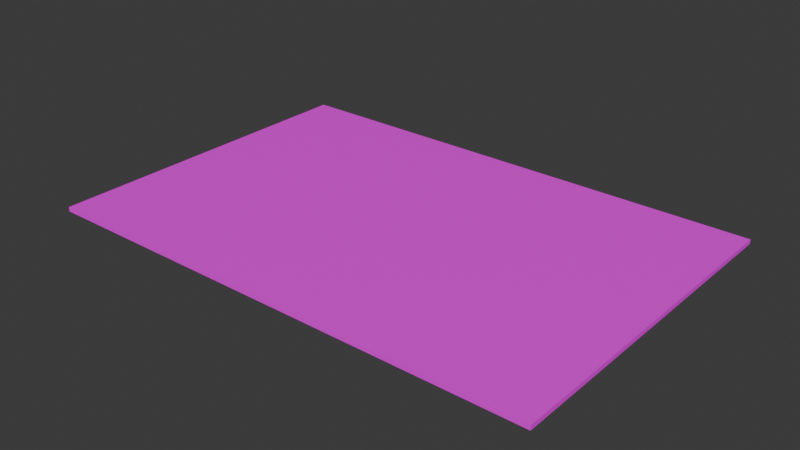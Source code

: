 # Source: carta.blend  (saved by Blender 5.0.118; exported with 4.5.12 LTS)
import bpy
from mathutils import Matrix  # noqa: F401  (used for matrix-valued properties, if any)

bpy.ops.wm.read_factory_settings(use_empty=True)
scene = bpy.context.scene
scene.name = 'Scene'

# ---- collections
col_collection = bpy.data.collections.new('Collection'); scene.collection.children.link(col_collection)

# ---- images (referenced by path relative to the original .blend; pixels are not part of the script)
import os
ASSET_DIR = os.environ.get("B2B_ASSET_DIR", "")  # directory of the original .blend (textures are referenced by path, not embedded)
HERE = os.path.dirname(os.path.abspath(__file__))  # packed textures are extracted next to this script under _unpacked/

def load_image(name, relpath, width, height, colorspace="sRGB"):
    """Load a texture the original file referenced (path relative to the .blend, or extracted next to this script)."""
    p = next((c for c in (os.path.join(HERE, relpath), os.path.join(ASSET_DIR, relpath)) if relpath and os.path.exists(c)), "")
    if p:
        img = bpy.data.images.load(p, check_existing=True)
        img.name = name
    else:  # same state as the original file: an image datablock whose file is absent (Cycles renders it pink)
        img = bpy.data.images.new(name, width, height)
        img.source = "FILE"
        img.filepath = "//" + (relpath or name)
    img.colorspace_settings.name = colorspace
    return img
img_carta_jpg = load_image('carta.jpg', 'textures/carta.jpg', 1024, 1024, 'sRGB')

# ---- materials (node trees are filled in below, after node groups)
mat_material = bpy.data.materials.new('Material')
mat_material.alpha_threshold = 0.0
mat_material.use_backface_culling_lightprobe_volume = False
mat_material.roughness = 0.5
mat_material.line_color = (0.0, 0.0, 0.0, 1.0)

# ---- material node trees
mat_material.use_nodes = True; mat_material.node_tree.nodes.clear()
_N = mat_material.node_tree.nodes; _L = mat_material.node_tree.links
n0 = _N.new('ShaderNodeOutputMaterial'); n0.name = 'Material Output'; n0.location = (200, 100)
n1 = _N.new('ShaderNodeBsdfPrincipled'); n1.name = 'Principled BSDF'; n1.location = (-200, 100)
n2 = _N.new('ShaderNodeTexImage'); n2.name = 'Textura de imagem'; n2.location = (-540, 117)
n2.image = img_carta_jpg
_L.new(n1.outputs[0], n0.inputs[0])
_L.new(n2.outputs[0], n1.inputs[0])
n0.is_active_output = True

# ---- world
world_world = bpy.data.worlds.new('World'); scene.world = world_world
world_world.use_nodes = True; world_world.node_tree.nodes.clear()
_N = world_world.node_tree.nodes; _L = world_world.node_tree.links
n0 = _N.new('ShaderNodeOutputWorld'); n0.name = 'World Output'; n0.location = (200, 100)
n1 = _N.new('ShaderNodeBackground'); n1.name = 'Background'; n1.location = (-200, 100)
n1.inputs[0].default_value = (0.05088, 0.05088, 0.05088, 1.0)
_L.new(n1.outputs[0], n0.inputs[0])
n0.is_active_output = True
world_world.color = (0.05088, 0.05088, 0.05088)
world_world.sun_shadow_jitter_overblur = 0.0

# ---- meshes
me_cube = bpy.data.meshes.new('Cube')
me_cube.from_pydata([(1.0, 1.0, 1.0), (1.0, 1.0, -1.0), (1.0, -1.0, 1.0), (1.0, -1.0, -1.0), (-1.0, 1.0, 1.0), (-1.0, 1.0, -1.0), (-1.0, -1.0, 1.0), (-1.0, -1.0, -1.0)], [], [(0, 4, 6, 2), (3, 2, 6, 7), (7, 6, 4, 5), (5, 1, 3, 7), (1, 0, 2, 3), (5, 4, 0, 1)])
_uv = me_cube.uv_layers.new(name='UVMap')
_uv.uv.foreach_set('vector', [0.95, 0.03961, 0.95, 0.9511, 0.07028, 0.9511, 0.07028, 0.03961, 0.375, 0.75, 0.625, 0.75, 0.625, 1.0, 0.375, 1.0, 0.375, 0.0, 0.625, 0.0, 0.625, 0.25, 0.375, 0.25, 0.8468, 0.8434, 0.7327, 0.8434, 0.7327, 0.7294, 0.8468, 0.7294, 0.375, 0.5, 0.625, 0.5, 0.625, 0.75, 0.375, 0.75, 0.375, 0.25, 0.625, 0.25, 0.625, 0.5, 0.375, 0.5])
me_cube.materials.append(mat_material)
me_cube.use_mirror_vertex_groups = False
me_cube.update()

# ---- objects
ob_carta_col = bpy.data.objects.new('carta-col', me_cube)

# ---- transforms, parenting, visibility, modifiers, constraints
ob_carta_col.location = (0.0, 0.0, 0.0)
ob_carta_col.scale = (1.0, 0.6704, 0.008625)
ob_carta_col.lock_rotations_4d = False
ob_carta_col.empty_display_type = 'ARROWS'
ob_carta_col.lineart.crease_threshold = 0.0

# ---- collection membership
col_collection.objects.link(ob_carta_col)

# ---- scene / render settings (as saved in the file)
scene.frame_start = 1; scene.frame_end = 250; scene.frame_set(1)
scene.render.engine = 'BLENDER_EEVEE_NEXT'
scene.render.bake_bias = 0.0
scene.render.bake_samples = 0
scene.cycles.sampling_pattern = 'TABULATED_SOBOL'
scene.eevee.use_volume_custom_range = False
bpy.context.view_layer.update()

# ---- added for rendering (the .blend has no active camera and no usable light): camera, sun
cam_auto = bpy.data.cameras.new('AutoCamera')
cam_auto.lens = 50.0
cam_auto.sensor_width = 36.0
cam_auto.clip_end = 1000.0
ob_auto_camera = bpy.data.objects.new('AutoCamera', cam_auto)
scene.collection.objects.link(ob_auto_camera)
ob_auto_camera.location = (2.2279, -2.67348, 1.78232)
ob_auto_camera.rotation_euler = (1.09748, -7.21219e-08, 0.694738)
scene.camera = ob_auto_camera
light_auto_sun = bpy.data.lights.new('AutoSun', 'SUN')
light_auto_sun.energy = 3.0
light_auto_sun.angle = 0.0523599
ob_auto_sun = bpy.data.objects.new('AutoSun', light_auto_sun)
scene.collection.objects.link(ob_auto_sun)
ob_auto_sun.rotation_euler = (0.872665, 0.174533, 0.523599)
bpy.context.view_layer.update()
